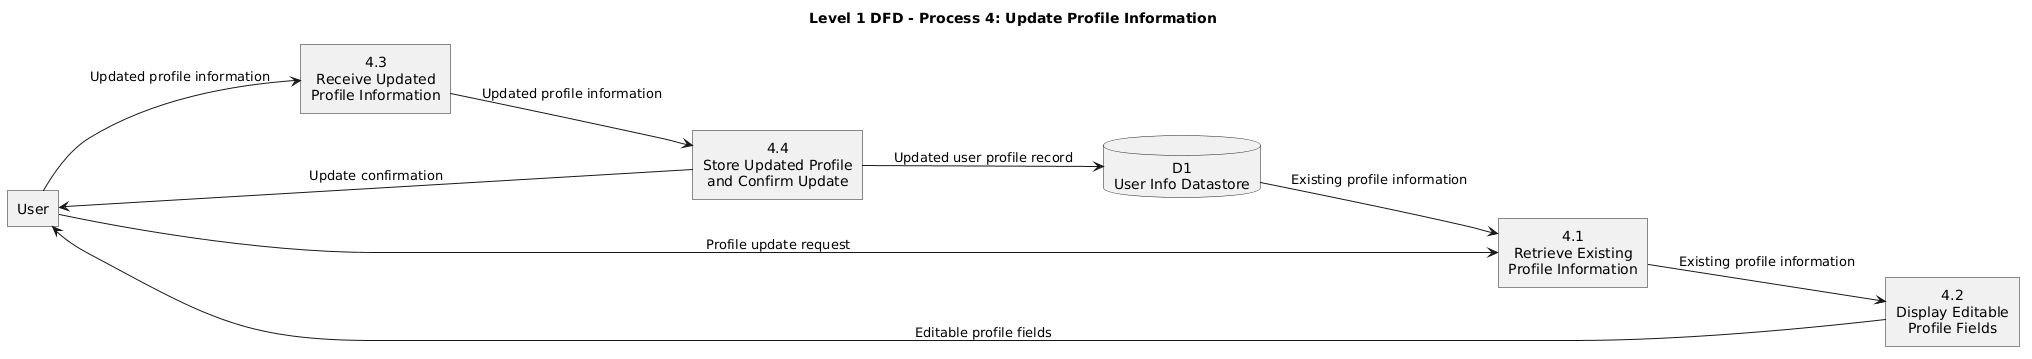

The diagram above was rendered by PlantUML. Its source (embedded in the PNG):
@startuml
title Level 1 DFD - Process 4: Update Profile Information
left to right direction

skinparam shadowing false
skinparam roundcorner 0
skinparam defaultTextAlignment center

rectangle "User" as User

rectangle "4.1\nRetrieve Existing\nProfile Information" as P41
rectangle "4.2\nDisplay Editable\nProfile Fields" as P42
rectangle "4.3\nReceive Updated\nProfile Information" as P43
rectangle "4.4\nStore Updated Profile\nand Confirm Update" as P44

database "D1\nUser Info Datastore" as D1

User --> P41 : Profile update request
D1 --> P41 : Existing profile information
P41 --> P42 : Existing profile information
P42 --> User : Editable profile fields
User --> P43 : Updated profile information
P43 --> P44 : Updated profile information
P44 --> D1 : Updated user profile record
P44 --> User : Update confirmation
@enduml